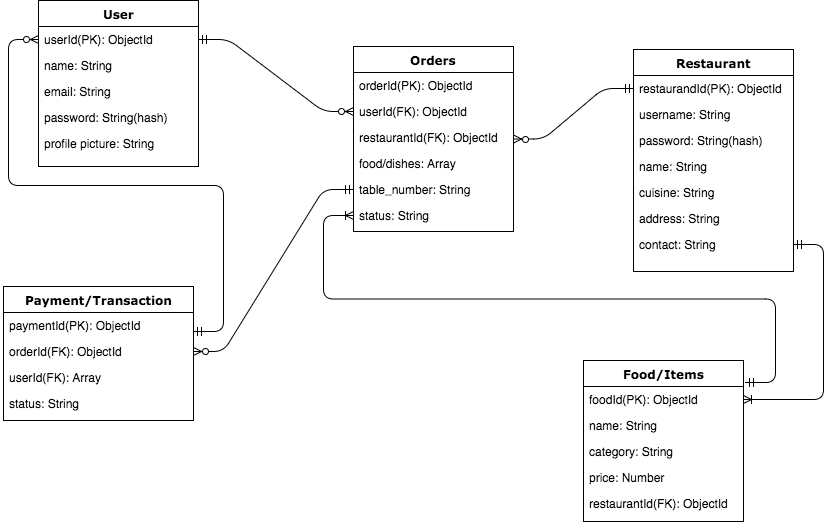

The diagram above was exported from draw.io. Its source (the exported page's mxGraphModel, read from the mxfile embedded in the PNG):
<mxGraphModel dx="790" dy="426" grid="1" gridSize="10" guides="1" tooltips="1" connect="1" arrows="1" fold="1" page="1" pageScale="1" pageWidth="1100" pageHeight="850" background="#ffffff" math="0" shadow="0">
  <root>
    <mxCell id="0" />
    <mxCell id="1" parent="0" />
    <mxCell id="78961159f06e98e8-17" value="User" style="swimlane;html=1;fontStyle=1;align=center;verticalAlign=top;childLayout=stackLayout;horizontal=1;startSize=26;horizontalStack=0;resizeParent=1;resizeLast=0;collapsible=1;marginBottom=0;swimlaneFillColor=#ffffff;rounded=0;shadow=0;comic=0;labelBackgroundColor=none;strokeColor=#000000;strokeWidth=1;fillColor=none;fontFamily=Verdana;fontSize=12;fontColor=#000000;" parent="1" vertex="1">
      <mxGeometry x="105" y="69" width="160" height="166" as="geometry" />
    </mxCell>
    <mxCell id="78961159f06e98e8-21" value="userId(PK): ObjectId" style="text;html=1;strokeColor=none;fillColor=none;align=left;verticalAlign=top;spacingLeft=4;spacingRight=4;whiteSpace=wrap;overflow=hidden;rotatable=0;points=[[0,0.5],[1,0.5]];portConstraint=eastwest;" parent="78961159f06e98e8-17" vertex="1">
      <mxGeometry y="26" width="160" height="26" as="geometry" />
    </mxCell>
    <mxCell id="78961159f06e98e8-23" value="name: String" style="text;html=1;strokeColor=none;fillColor=none;align=left;verticalAlign=top;spacingLeft=4;spacingRight=4;whiteSpace=wrap;overflow=hidden;rotatable=0;points=[[0,0.5],[1,0.5]];portConstraint=eastwest;" parent="78961159f06e98e8-17" vertex="1">
      <mxGeometry y="52" width="160" height="26" as="geometry" />
    </mxCell>
    <mxCell id="78961159f06e98e8-25" value="email: String" style="text;html=1;strokeColor=none;fillColor=none;align=left;verticalAlign=top;spacingLeft=4;spacingRight=4;whiteSpace=wrap;overflow=hidden;rotatable=0;points=[[0,0.5],[1,0.5]];portConstraint=eastwest;" parent="78961159f06e98e8-17" vertex="1">
      <mxGeometry y="78" width="160" height="26" as="geometry" />
    </mxCell>
    <mxCell id="78961159f06e98e8-26" value="password: String(hash)" style="text;html=1;strokeColor=none;fillColor=none;align=left;verticalAlign=top;spacingLeft=4;spacingRight=4;whiteSpace=wrap;overflow=hidden;rotatable=0;points=[[0,0.5],[1,0.5]];portConstraint=eastwest;" parent="78961159f06e98e8-17" vertex="1">
      <mxGeometry y="104" width="160" height="26" as="geometry" />
    </mxCell>
    <mxCell id="78961159f06e98e8-24" value="profile picture: String" style="text;html=1;strokeColor=none;fillColor=none;align=left;verticalAlign=top;spacingLeft=4;spacingRight=4;whiteSpace=wrap;overflow=hidden;rotatable=0;points=[[0,0.5],[1,0.5]];portConstraint=eastwest;" parent="78961159f06e98e8-17" vertex="1">
      <mxGeometry y="130" width="160" height="26" as="geometry" />
    </mxCell>
    <mxCell id="29" value="Orders" style="swimlane;html=1;fontStyle=1;align=center;verticalAlign=top;childLayout=stackLayout;horizontal=1;startSize=26;horizontalStack=0;resizeParent=1;resizeLast=0;collapsible=1;marginBottom=0;swimlaneFillColor=#ffffff;rounded=0;shadow=0;comic=0;labelBackgroundColor=none;strokeColor=#000000;strokeWidth=1;fillColor=none;fontFamily=Verdana;fontSize=12;fontColor=#000000;" parent="1" vertex="1">
      <mxGeometry x="420" y="115" width="160" height="185" as="geometry" />
    </mxCell>
    <mxCell id="30" value="orderId(PK): ObjectId" style="text;html=1;strokeColor=none;fillColor=none;align=left;verticalAlign=top;spacingLeft=4;spacingRight=4;whiteSpace=wrap;overflow=hidden;rotatable=0;points=[[0,0.5],[1,0.5]];portConstraint=eastwest;" parent="29" vertex="1">
      <mxGeometry y="26" width="160" height="26" as="geometry" />
    </mxCell>
    <mxCell id="31" value="userId(FK): ObjectId" style="text;html=1;strokeColor=none;fillColor=none;align=left;verticalAlign=top;spacingLeft=4;spacingRight=4;whiteSpace=wrap;overflow=hidden;rotatable=0;points=[[0,0.5],[1,0.5]];portConstraint=eastwest;" parent="29" vertex="1">
      <mxGeometry y="52" width="160" height="26" as="geometry" />
    </mxCell>
    <mxCell id="32" value="restaurantId(FK): ObjectId" style="text;html=1;strokeColor=none;fillColor=none;align=left;verticalAlign=top;spacingLeft=4;spacingRight=4;whiteSpace=wrap;overflow=hidden;rotatable=0;points=[[0,0.5],[1,0.5]];portConstraint=eastwest;" parent="29" vertex="1">
      <mxGeometry y="78" width="160" height="26" as="geometry" />
    </mxCell>
    <mxCell id="33" value="food/dishes: Array" style="text;html=1;strokeColor=none;fillColor=none;align=left;verticalAlign=top;spacingLeft=4;spacingRight=4;whiteSpace=wrap;overflow=hidden;rotatable=0;points=[[0,0.5],[1,0.5]];portConstraint=eastwest;" parent="29" vertex="1">
      <mxGeometry y="104" width="160" height="26" as="geometry" />
    </mxCell>
    <mxCell id="34" value="table_number: String" style="text;html=1;strokeColor=none;fillColor=none;align=left;verticalAlign=top;spacingLeft=4;spacingRight=4;whiteSpace=wrap;overflow=hidden;rotatable=0;points=[[0,0.5],[1,0.5]];portConstraint=eastwest;" parent="29" vertex="1">
      <mxGeometry y="130" width="160" height="26" as="geometry" />
    </mxCell>
    <mxCell id="76" value="status: String" style="text;html=1;strokeColor=none;fillColor=none;align=left;verticalAlign=top;spacingLeft=4;spacingRight=4;whiteSpace=wrap;overflow=hidden;rotatable=0;points=[[0,0.5],[1,0.5]];portConstraint=eastwest;" vertex="1" parent="29">
      <mxGeometry y="156" width="160" height="26" as="geometry" />
    </mxCell>
    <mxCell id="35" value="Restaurant" style="swimlane;html=1;fontStyle=1;align=center;verticalAlign=top;childLayout=stackLayout;horizontal=1;startSize=26;horizontalStack=0;resizeParent=1;resizeLast=0;collapsible=1;marginBottom=0;swimlaneFillColor=#ffffff;rounded=0;shadow=0;comic=0;labelBackgroundColor=none;strokeColor=#000000;strokeWidth=1;fillColor=none;fontFamily=Verdana;fontSize=12;fontColor=#000000;" parent="1" vertex="1">
      <mxGeometry x="700" y="118" width="160" height="222" as="geometry" />
    </mxCell>
    <mxCell id="36" value="restaurandId(PK): ObjectId" style="text;html=1;strokeColor=none;fillColor=none;align=left;verticalAlign=top;spacingLeft=4;spacingRight=4;whiteSpace=wrap;overflow=hidden;rotatable=0;points=[[0,0.5],[1,0.5]];portConstraint=eastwest;" parent="35" vertex="1">
      <mxGeometry y="26" width="160" height="26" as="geometry" />
    </mxCell>
    <mxCell id="37" value="username: String" style="text;html=1;strokeColor=none;fillColor=none;align=left;verticalAlign=top;spacingLeft=4;spacingRight=4;whiteSpace=wrap;overflow=hidden;rotatable=0;points=[[0,0.5],[1,0.5]];portConstraint=eastwest;" parent="35" vertex="1">
      <mxGeometry y="52" width="160" height="26" as="geometry" />
    </mxCell>
    <mxCell id="38" value="password: String(hash)" style="text;html=1;strokeColor=none;fillColor=none;align=left;verticalAlign=top;spacingLeft=4;spacingRight=4;whiteSpace=wrap;overflow=hidden;rotatable=0;points=[[0,0.5],[1,0.5]];portConstraint=eastwest;" parent="35" vertex="1">
      <mxGeometry y="78" width="160" height="26" as="geometry" />
    </mxCell>
    <mxCell id="39" value="name: String" style="text;html=1;strokeColor=none;fillColor=none;align=left;verticalAlign=top;spacingLeft=4;spacingRight=4;whiteSpace=wrap;overflow=hidden;rotatable=0;points=[[0,0.5],[1,0.5]];portConstraint=eastwest;" parent="35" vertex="1">
      <mxGeometry y="104" width="160" height="26" as="geometry" />
    </mxCell>
    <mxCell id="40" value="cuisine: String" style="text;html=1;strokeColor=none;fillColor=none;align=left;verticalAlign=top;spacingLeft=4;spacingRight=4;whiteSpace=wrap;overflow=hidden;rotatable=0;points=[[0,0.5],[1,0.5]];portConstraint=eastwest;" parent="35" vertex="1">
      <mxGeometry y="130" width="160" height="26" as="geometry" />
    </mxCell>
    <mxCell id="51" value="address: String" style="text;html=1;strokeColor=none;fillColor=none;align=left;verticalAlign=top;spacingLeft=4;spacingRight=4;whiteSpace=wrap;overflow=hidden;rotatable=0;points=[[0,0.5],[1,0.5]];portConstraint=eastwest;" parent="35" vertex="1">
      <mxGeometry y="156" width="160" height="26" as="geometry" />
    </mxCell>
    <mxCell id="52" value="contact: String" style="text;html=1;strokeColor=none;fillColor=none;align=left;verticalAlign=top;spacingLeft=4;spacingRight=4;whiteSpace=wrap;overflow=hidden;rotatable=0;points=[[0,0.5],[1,0.5]];portConstraint=eastwest;" parent="35" vertex="1">
      <mxGeometry y="182" width="160" height="26" as="geometry" />
    </mxCell>
    <mxCell id="45" value="Food/Items" style="swimlane;html=1;fontStyle=1;align=center;verticalAlign=top;childLayout=stackLayout;horizontal=1;startSize=26;horizontalStack=0;resizeParent=1;resizeLast=0;collapsible=1;marginBottom=0;swimlaneFillColor=#ffffff;rounded=0;shadow=0;comic=0;labelBackgroundColor=none;strokeColor=#000000;strokeWidth=1;fillColor=none;fontFamily=Verdana;fontSize=12;fontColor=#000000;" parent="1" vertex="1">
      <mxGeometry x="650" y="429" width="160" height="161" as="geometry" />
    </mxCell>
    <mxCell id="46" value="foodId(PK): ObjectId" style="text;html=1;strokeColor=none;fillColor=none;align=left;verticalAlign=top;spacingLeft=4;spacingRight=4;whiteSpace=wrap;overflow=hidden;rotatable=0;points=[[0,0.5],[1,0.5]];portConstraint=eastwest;" parent="45" vertex="1">
      <mxGeometry y="26" width="160" height="26" as="geometry" />
    </mxCell>
    <mxCell id="47" value="name: String" style="text;html=1;strokeColor=none;fillColor=none;align=left;verticalAlign=top;spacingLeft=4;spacingRight=4;whiteSpace=wrap;overflow=hidden;rotatable=0;points=[[0,0.5],[1,0.5]];portConstraint=eastwest;" parent="45" vertex="1">
      <mxGeometry y="52" width="160" height="26" as="geometry" />
    </mxCell>
    <mxCell id="68" value="category: String" style="text;html=1;strokeColor=none;fillColor=none;align=left;verticalAlign=top;spacingLeft=4;spacingRight=4;whiteSpace=wrap;overflow=hidden;rotatable=0;points=[[0,0.5],[1,0.5]];portConstraint=eastwest;" vertex="1" parent="45">
      <mxGeometry y="78" width="160" height="26" as="geometry" />
    </mxCell>
    <mxCell id="48" value="price: Number" style="text;html=1;strokeColor=none;fillColor=none;align=left;verticalAlign=top;spacingLeft=4;spacingRight=4;whiteSpace=wrap;overflow=hidden;rotatable=0;points=[[0,0.5],[1,0.5]];portConstraint=eastwest;" parent="45" vertex="1">
      <mxGeometry y="104" width="160" height="26" as="geometry" />
    </mxCell>
    <mxCell id="54" value="restaurantId(FK): ObjectId" style="text;html=1;strokeColor=none;fillColor=none;align=left;verticalAlign=top;spacingLeft=4;spacingRight=4;whiteSpace=wrap;overflow=hidden;rotatable=0;points=[[0,0.5],[1,0.5]];portConstraint=eastwest;" parent="45" vertex="1">
      <mxGeometry y="130" width="160" height="26" as="geometry" />
    </mxCell>
    <mxCell id="55" value="" style="edgeStyle=entityRelationEdgeStyle;html=1;endArrow=ERoneToMany;startArrow=ERmandOne;exitX=1;exitY=0.5;" parent="1" source="52" target="46" edge="1">
      <mxGeometry width="100" height="100" relative="1" as="geometry">
        <mxPoint x="720" y="340" as="sourcePoint" />
        <mxPoint x="680" y="440" as="targetPoint" />
      </mxGeometry>
    </mxCell>
    <mxCell id="60" value="" style="edgeStyle=entityRelationEdgeStyle;html=1;endArrow=ERoneToMany;startArrow=ERmandOne;entryX=0;entryY=0.5;exitX=1.013;exitY=0.137;exitPerimeter=0;" parent="1" source="45" edge="1" target="76">
      <mxGeometry width="100" height="100" relative="1" as="geometry">
        <mxPoint x="470" y="480" as="sourcePoint" />
        <mxPoint x="540" y="281" as="targetPoint" />
      </mxGeometry>
    </mxCell>
    <mxCell id="61" value="Payment/Transaction" style="swimlane;html=1;fontStyle=1;align=center;verticalAlign=top;childLayout=stackLayout;horizontal=1;startSize=26;horizontalStack=0;resizeParent=1;resizeLast=0;collapsible=1;marginBottom=0;swimlaneFillColor=#ffffff;rounded=0;shadow=0;comic=0;labelBackgroundColor=none;strokeColor=#000000;strokeWidth=1;fillColor=none;fontFamily=Verdana;fontSize=12;fontColor=#000000;" parent="1" vertex="1">
      <mxGeometry x="70" y="355" width="190" height="134" as="geometry" />
    </mxCell>
    <mxCell id="62" value="paymentId(PK): ObjectId" style="text;html=1;strokeColor=none;fillColor=none;align=left;verticalAlign=top;spacingLeft=4;spacingRight=4;whiteSpace=wrap;overflow=hidden;rotatable=0;points=[[0,0.5],[1,0.5]];portConstraint=eastwest;" parent="61" vertex="1">
      <mxGeometry y="26" width="190" height="26" as="geometry" />
    </mxCell>
    <mxCell id="63" value="orderId(FK): ObjectId" style="text;html=1;strokeColor=none;fillColor=none;align=left;verticalAlign=top;spacingLeft=4;spacingRight=4;whiteSpace=wrap;overflow=hidden;rotatable=0;points=[[0,0.5],[1,0.5]];portConstraint=eastwest;" parent="61" vertex="1">
      <mxGeometry y="52" width="190" height="26" as="geometry" />
    </mxCell>
    <mxCell id="66" value="userId(FK): Array" style="text;html=1;strokeColor=none;fillColor=none;align=left;verticalAlign=top;spacingLeft=4;spacingRight=4;whiteSpace=wrap;overflow=hidden;rotatable=0;points=[[0,0.5],[1,0.5]];portConstraint=eastwest;" parent="61" vertex="1">
      <mxGeometry y="78" width="190" height="26" as="geometry" />
    </mxCell>
    <mxCell id="69" value="status: String" style="text;html=1;strokeColor=none;fillColor=none;align=left;verticalAlign=top;spacingLeft=4;spacingRight=4;whiteSpace=wrap;overflow=hidden;rotatable=0;points=[[0,0.5],[1,0.5]];portConstraint=eastwest;" vertex="1" parent="61">
      <mxGeometry y="104" width="190" height="25" as="geometry" />
    </mxCell>
    <mxCell id="72" value="" style="edgeStyle=entityRelationEdgeStyle;html=1;endArrow=ERzeroToMany;startArrow=ERmandOne;entryX=0;entryY=0.5;" edge="1" parent="1" source="78961159f06e98e8-21" target="31">
      <mxGeometry width="100" height="100" relative="1" as="geometry">
        <mxPoint x="302" y="157" as="sourcePoint" />
        <mxPoint x="410" y="141" as="targetPoint" />
      </mxGeometry>
    </mxCell>
    <mxCell id="73" value="" style="edgeStyle=entityRelationEdgeStyle;html=1;endArrow=ERzeroToMany;startArrow=ERmandOne;" edge="1" parent="1" source="34" target="63">
      <mxGeometry width="100" height="100" relative="1" as="geometry">
        <mxPoint x="450" y="280" as="sourcePoint" />
        <mxPoint x="140" y="436" as="targetPoint" />
      </mxGeometry>
    </mxCell>
    <mxCell id="74" value="" style="edgeStyle=entityRelationEdgeStyle;html=1;endArrow=ERzeroToMany;startArrow=ERmandOne;" edge="1" parent="1" source="36" target="29">
      <mxGeometry width="100" height="100" relative="1" as="geometry">
        <mxPoint x="630" y="200" as="sourcePoint" />
        <mxPoint x="640" y="160" as="targetPoint" />
      </mxGeometry>
    </mxCell>
    <mxCell id="78" value="" style="edgeStyle=entityRelationEdgeStyle;html=1;endArrow=ERzeroToMany;startArrow=ERmandOne;entryX=0;entryY=0.5;" edge="1" parent="1" target="78961159f06e98e8-21">
      <mxGeometry width="100" height="100" relative="1" as="geometry">
        <mxPoint x="260" y="400" as="sourcePoint" />
        <mxPoint x="130" y="156" as="targetPoint" />
      </mxGeometry>
    </mxCell>
  </root>
</mxGraphModel>